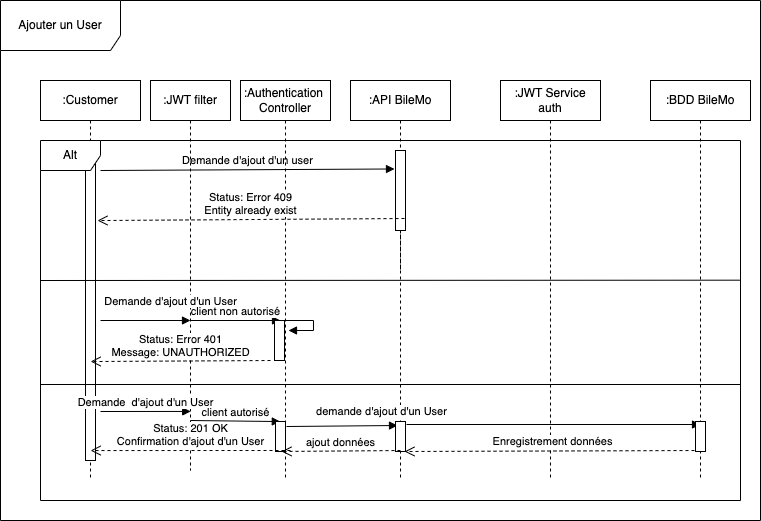

The diagram above was exported from draw.io. Its source (the exported page's mxGraphModel, read from the mxfile embedded in the PNG):
<mxGraphModel dx="946" dy="564" grid="1" gridSize="10" guides="1" tooltips="1" connect="1" arrows="1" fold="1" page="1" pageScale="1" pageWidth="850" pageHeight="1100" math="0" shadow="0">
  <root>
    <mxCell id="0" />
    <mxCell id="1" parent="0" />
    <mxCell id="ehNRu9C7zkl0GpzQvVXb-6" value="Ajouter un User" style="shape=umlFrame;whiteSpace=wrap;html=1;width=120;height=50;" parent="1" vertex="1">
      <mxGeometry x="40" y="40" width="760" height="520" as="geometry" />
    </mxCell>
    <mxCell id="ehNRu9C7zkl0GpzQvVXb-7" value=":Customer" style="shape=umlLifeline;perimeter=lifelinePerimeter;whiteSpace=wrap;html=1;container=1;collapsible=0;recursiveResize=0;outlineConnect=0;" parent="1" vertex="1">
      <mxGeometry x="80" y="120" width="100" height="400" as="geometry" />
    </mxCell>
    <mxCell id="ehNRu9C7zkl0GpzQvVXb-16" value="" style="html=1;points=[];perimeter=orthogonalPerimeter;" parent="ehNRu9C7zkl0GpzQvVXb-7" vertex="1">
      <mxGeometry x="45" y="70" width="10" height="310" as="geometry" />
    </mxCell>
    <mxCell id="D_RaSxYY_8fjUTgMTF5z-5" value="Demande d'ajout d'un user" style="html=1;verticalAlign=bottom;endArrow=block;rounded=0;entryX=-0.1;entryY=0.231;entryDx=0;entryDy=0;entryPerimeter=0;" edge="1" parent="ehNRu9C7zkl0GpzQvVXb-7" target="D_RaSxYY_8fjUTgMTF5z-2">
      <mxGeometry width="80" relative="1" as="geometry">
        <mxPoint x="60" y="90" as="sourcePoint" />
        <mxPoint x="140" y="90" as="targetPoint" />
      </mxGeometry>
    </mxCell>
    <mxCell id="ehNRu9C7zkl0GpzQvVXb-8" value=":API BileMo" style="shape=umlLifeline;perimeter=lifelinePerimeter;whiteSpace=wrap;html=1;container=1;collapsible=0;recursiveResize=0;outlineConnect=0;" parent="1" vertex="1">
      <mxGeometry x="390" y="120" width="100" height="400" as="geometry" />
    </mxCell>
    <mxCell id="D_RaSxYY_8fjUTgMTF5z-2" value="" style="html=1;points=[];perimeter=orthogonalPerimeter;" vertex="1" parent="ehNRu9C7zkl0GpzQvVXb-8">
      <mxGeometry x="45" y="70" width="10" height="80" as="geometry" />
    </mxCell>
    <mxCell id="ehNRu9C7zkl0GpzQvVXb-9" value=":BDD BileMo" style="shape=umlLifeline;perimeter=lifelinePerimeter;whiteSpace=wrap;html=1;container=1;collapsible=0;recursiveResize=0;outlineConnect=0;" parent="1" vertex="1">
      <mxGeometry x="690" y="120" width="100" height="400" as="geometry" />
    </mxCell>
    <mxCell id="ehNRu9C7zkl0GpzQvVXb-18" value="" style="html=1;verticalAlign=bottom;endArrow=none;dashed=1;endSize=8;rounded=0;" parent="1" edge="1">
      <mxGeometry relative="1" as="geometry">
        <mxPoint x="440" y="270" as="sourcePoint" />
        <mxPoint x="440" y="310" as="targetPoint" />
      </mxGeometry>
    </mxCell>
    <mxCell id="zCEQtTUOUBNV4361z6vK-2" value=":Authentication&amp;nbsp;&lt;br&gt;Controller" style="shape=umlLifeline;perimeter=lifelinePerimeter;whiteSpace=wrap;html=1;container=1;collapsible=0;recursiveResize=0;outlineConnect=0;" parent="1" vertex="1">
      <mxGeometry x="280" y="120" width="90" height="400" as="geometry" />
    </mxCell>
    <mxCell id="D_RaSxYY_8fjUTgMTF5z-3" value="Status: Error 409&lt;br&gt;Entity already exist" style="html=1;verticalAlign=bottom;endArrow=open;dashed=1;endSize=8;rounded=0;entryX=1.2;entryY=0.226;entryDx=0;entryDy=0;entryPerimeter=0;" edge="1" parent="zCEQtTUOUBNV4361z6vK-2" target="ehNRu9C7zkl0GpzQvVXb-16">
      <mxGeometry relative="1" as="geometry">
        <mxPoint x="164" y="138" as="sourcePoint" />
        <mxPoint x="84" y="138" as="targetPoint" />
      </mxGeometry>
    </mxCell>
    <mxCell id="zCEQtTUOUBNV4361z6vK-4" value=":JWT Service&lt;br&gt;auth" style="shape=umlLifeline;perimeter=lifelinePerimeter;whiteSpace=wrap;html=1;container=1;collapsible=0;recursiveResize=0;outlineConnect=0;" parent="1" vertex="1">
      <mxGeometry x="540" y="120" width="100" height="400" as="geometry" />
    </mxCell>
    <mxCell id="zCEQtTUOUBNV4361z6vK-24" value=":JWT filter" style="shape=umlLifeline;perimeter=lifelinePerimeter;whiteSpace=wrap;html=1;container=1;collapsible=0;recursiveResize=0;outlineConnect=0;" parent="1" vertex="1">
      <mxGeometry x="190" y="120" width="80" height="390" as="geometry" />
    </mxCell>
    <mxCell id="zCEQtTUOUBNV4361z6vK-38" value="Demande d'ajout d'un User" style="html=1;verticalAlign=bottom;endArrow=block;rounded=0;" parent="1" edge="1">
      <mxGeometry x="0.5556" y="10" width="80" relative="1" as="geometry">
        <mxPoint x="140" y="360" as="sourcePoint" />
        <mxPoint x="230" y="360" as="targetPoint" />
        <mxPoint as="offset" />
      </mxGeometry>
    </mxCell>
    <mxCell id="zCEQtTUOUBNV4361z6vK-42" value="client non autorisé" style="html=1;verticalAlign=bottom;endArrow=block;rounded=0;" parent="1" edge="1">
      <mxGeometry width="80" relative="1" as="geometry">
        <mxPoint x="230" y="360" as="sourcePoint" />
        <mxPoint x="320" y="360" as="targetPoint" />
      </mxGeometry>
    </mxCell>
    <mxCell id="zCEQtTUOUBNV4361z6vK-43" value="" style="html=1;points=[];perimeter=orthogonalPerimeter;" parent="1" vertex="1">
      <mxGeometry x="314" y="360" width="10" height="40" as="geometry" />
    </mxCell>
    <mxCell id="zCEQtTUOUBNV4361z6vK-44" value="" style="edgeStyle=orthogonalEdgeStyle;html=1;align=left;spacingLeft=2;endArrow=block;rounded=0;entryX=1;entryY=0;" parent="1" edge="1">
      <mxGeometry relative="1" as="geometry">
        <mxPoint x="323" y="360" as="sourcePoint" />
        <Array as="points">
          <mxPoint x="353" y="360" />
        </Array>
        <mxPoint x="328" y="370" as="targetPoint" />
      </mxGeometry>
    </mxCell>
    <mxCell id="zCEQtTUOUBNV4361z6vK-45" value="Status: Error 401&lt;br&gt;Message: UNAUTHORIZED" style="html=1;verticalAlign=bottom;endArrow=open;dashed=1;endSize=8;rounded=0;entryX=0.073;entryY=0.348;entryDx=0;entryDy=0;entryPerimeter=0;" parent="1" edge="1">
      <mxGeometry relative="1" as="geometry">
        <mxPoint x="310" y="400" as="sourcePoint" />
        <mxPoint x="130.0999999999999" y="401.03999999999996" as="targetPoint" />
      </mxGeometry>
    </mxCell>
    <mxCell id="zCEQtTUOUBNV4361z6vK-46" value="" style="line;strokeWidth=1;fillColor=none;align=left;verticalAlign=middle;spacingTop=-1;spacingLeft=3;spacingRight=3;rotatable=0;labelPosition=right;points=[];portConstraint=eastwest;" parent="1" vertex="1">
      <mxGeometry x="80" y="420" width="700" height="8" as="geometry" />
    </mxCell>
    <mxCell id="zCEQtTUOUBNV4361z6vK-47" value="Demande&amp;nbsp; d'ajout d'un User" style="html=1;verticalAlign=bottom;endArrow=block;rounded=0;entryX=0.216;entryY=0.565;entryDx=0;entryDy=0;entryPerimeter=0;" parent="1" edge="1">
      <mxGeometry width="80" relative="1" as="geometry">
        <mxPoint x="140" y="451" as="sourcePoint" />
        <mxPoint x="230.20000000000005" y="450.95000000000005" as="targetPoint" />
      </mxGeometry>
    </mxCell>
    <mxCell id="zCEQtTUOUBNV4361z6vK-48" value="client autorisé" style="html=1;verticalAlign=bottom;endArrow=block;rounded=0;entryX=0.344;entryY=0.609;entryDx=0;entryDy=0;entryPerimeter=0;" parent="1" edge="1">
      <mxGeometry width="80" relative="1" as="geometry">
        <mxPoint x="230" y="460" as="sourcePoint" />
        <mxPoint x="319.79999999999995" y="461.06999999999994" as="targetPoint" />
      </mxGeometry>
    </mxCell>
    <mxCell id="zCEQtTUOUBNV4361z6vK-49" value="" style="html=1;points=[];perimeter=orthogonalPerimeter;" parent="1" vertex="1">
      <mxGeometry x="315" y="461" width="10" height="30" as="geometry" />
    </mxCell>
    <mxCell id="zCEQtTUOUBNV4361z6vK-50" value="demande d'ajout d'un User" style="html=1;verticalAlign=bottom;endArrow=block;rounded=0;exitX=1.1;exitY=0.167;exitDx=0;exitDy=0;exitPerimeter=0;" parent="1" source="zCEQtTUOUBNV4361z6vK-49" edge="1">
      <mxGeometry x="0.7043" y="5" width="80" relative="1" as="geometry">
        <mxPoint x="330" y="465" as="sourcePoint" />
        <mxPoint x="437" y="465" as="targetPoint" />
        <mxPoint as="offset" />
      </mxGeometry>
    </mxCell>
    <mxCell id="zCEQtTUOUBNV4361z6vK-51" value="" style="html=1;points=[];perimeter=orthogonalPerimeter;" parent="1" vertex="1">
      <mxGeometry x="435" y="461" width="10" height="30" as="geometry" />
    </mxCell>
    <mxCell id="zCEQtTUOUBNV4361z6vK-53" value="ajout données" style="html=1;verticalAlign=bottom;endArrow=open;dashed=1;endSize=8;rounded=0;entryX=0.6;entryY=1;entryDx=0;entryDy=0;entryPerimeter=0;" parent="1" target="zCEQtTUOUBNV4361z6vK-49" edge="1">
      <mxGeometry relative="1" as="geometry">
        <mxPoint x="440" y="490" as="sourcePoint" />
        <mxPoint x="360" y="490" as="targetPoint" />
      </mxGeometry>
    </mxCell>
    <mxCell id="zCEQtTUOUBNV4361z6vK-54" value="" style="html=1;verticalAlign=bottom;endArrow=block;rounded=0;" parent="1" edge="1">
      <mxGeometry width="80" relative="1" as="geometry">
        <mxPoint x="446" y="464" as="sourcePoint" />
        <mxPoint x="740" y="464" as="targetPoint" />
      </mxGeometry>
    </mxCell>
    <mxCell id="zCEQtTUOUBNV4361z6vK-55" value="Enregistrement données" style="html=1;verticalAlign=bottom;endArrow=open;dashed=1;endSize=8;rounded=0;entryX=0.9;entryY=1;entryDx=0;entryDy=0;entryPerimeter=0;" parent="1" target="zCEQtTUOUBNV4361z6vK-51" edge="1">
      <mxGeometry relative="1" as="geometry">
        <mxPoint x="740" y="490" as="sourcePoint" />
        <mxPoint x="660" y="490" as="targetPoint" />
      </mxGeometry>
    </mxCell>
    <mxCell id="zCEQtTUOUBNV4361z6vK-56" value="Status: 201 OK&lt;br&gt;Confirmation d'ajout d'un User" style="html=1;verticalAlign=bottom;endArrow=open;dashed=1;endSize=8;rounded=0;entryX=0.073;entryY=0.735;entryDx=0;entryDy=0;entryPerimeter=0;" parent="1" edge="1">
      <mxGeometry relative="1" as="geometry">
        <mxPoint x="330" y="490" as="sourcePoint" />
        <mxPoint x="130.0999999999999" y="490.04999999999995" as="targetPoint" />
      </mxGeometry>
    </mxCell>
    <mxCell id="zCEQtTUOUBNV4361z6vK-57" value="" style="html=1;points=[];perimeter=orthogonalPerimeter;" parent="1" vertex="1">
      <mxGeometry x="735" y="461" width="10" height="30" as="geometry" />
    </mxCell>
    <mxCell id="D_RaSxYY_8fjUTgMTF5z-7" value="Alt" style="shape=umlFrame;whiteSpace=wrap;html=1;" vertex="1" parent="1">
      <mxGeometry x="80" y="180" width="700" height="360" as="geometry" />
    </mxCell>
    <mxCell id="D_RaSxYY_8fjUTgMTF5z-8" value="" style="endArrow=none;html=1;rounded=0;entryX=0.999;entryY=0.388;entryDx=0;entryDy=0;entryPerimeter=0;" edge="1" parent="1" target="D_RaSxYY_8fjUTgMTF5z-7">
      <mxGeometry width="50" height="50" relative="1" as="geometry">
        <mxPoint x="80" y="320" as="sourcePoint" />
        <mxPoint x="130" y="270" as="targetPoint" />
      </mxGeometry>
    </mxCell>
  </root>
</mxGraphModel>